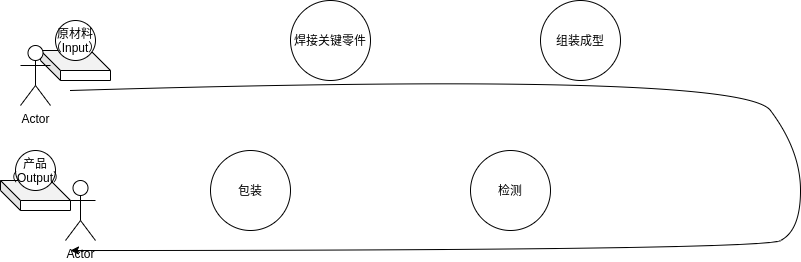

The diagram above was exported from draw.io. Its source (the exported page's mxGraphModel, read from the mxfile embedded in the PNG):
<mxGraphModel dx="1038" dy="520" grid="1" gridSize="10" guides="1" tooltips="1" connect="1" arrows="1" fold="1" page="1" pageScale="1" pageWidth="827" pageHeight="1169" math="0" shadow="0">
  <root>
    <mxCell id="0" />
    <mxCell id="1" parent="0" />
    <mxCell id="xkkhTGdPUZ55QvMXZMr3-3" value="焊接关键零件" style="ellipse;whiteSpace=wrap;html=1;aspect=fixed;" vertex="1" parent="1">
      <mxGeometry x="290" y="150" width="80" height="80" as="geometry" />
    </mxCell>
    <mxCell id="xkkhTGdPUZ55QvMXZMr3-4" value="组装成型" style="ellipse;whiteSpace=wrap;html=1;aspect=fixed;" vertex="1" parent="1">
      <mxGeometry x="540" y="150" width="80" height="80" as="geometry" />
    </mxCell>
    <mxCell id="xkkhTGdPUZ55QvMXZMr3-5" value="检测" style="ellipse;whiteSpace=wrap;html=1;aspect=fixed;" vertex="1" parent="1">
      <mxGeometry x="470" y="300" width="80" height="80" as="geometry" />
    </mxCell>
    <mxCell id="xkkhTGdPUZ55QvMXZMr3-6" value="包装" style="ellipse;whiteSpace=wrap;html=1;aspect=fixed;" vertex="1" parent="1">
      <mxGeometry x="210" y="300" width="80" height="80" as="geometry" />
    </mxCell>
    <mxCell id="xkkhTGdPUZ55QvMXZMr3-7" value="" style="curved=1;endArrow=classic;html=1;rounded=0;" edge="1" parent="1">
      <mxGeometry width="50" height="50" relative="1" as="geometry">
        <mxPoint x="70" y="240" as="sourcePoint" />
        <mxPoint x="70" y="400" as="targetPoint" />
        <Array as="points">
          <mxPoint x="740" y="220" />
          <mxPoint x="800" y="300" />
          <mxPoint x="800" y="380" />
          <mxPoint x="760" y="400" />
        </Array>
      </mxGeometry>
    </mxCell>
    <mxCell id="xkkhTGdPUZ55QvMXZMr3-8" value="" style="shape=cube;whiteSpace=wrap;html=1;boundedLbl=1;backgroundOutline=1;darkOpacity=0.05;darkOpacity2=0.1;" vertex="1" parent="1">
      <mxGeometry x="40" y="200" width="70" height="30" as="geometry" />
    </mxCell>
    <mxCell id="xkkhTGdPUZ55QvMXZMr3-9" value="Actor" style="shape=umlActor;verticalLabelPosition=bottom;verticalAlign=top;html=1;outlineConnect=0;" vertex="1" parent="1">
      <mxGeometry x="20" y="195" width="30" height="60" as="geometry" />
    </mxCell>
    <mxCell id="xkkhTGdPUZ55QvMXZMr3-10" value="原材料&lt;br&gt;（Input）" style="ellipse;whiteSpace=wrap;html=1;aspect=fixed;" vertex="1" parent="1">
      <mxGeometry x="55" y="170" width="40" height="40" as="geometry" />
    </mxCell>
    <mxCell id="xkkhTGdPUZ55QvMXZMr3-11" value="Actor" style="shape=umlActor;verticalLabelPosition=bottom;verticalAlign=top;html=1;outlineConnect=0;" vertex="1" parent="1">
      <mxGeometry x="65" y="330" width="30" height="60" as="geometry" />
    </mxCell>
    <mxCell id="xkkhTGdPUZ55QvMXZMr3-14" value="" style="shape=cube;whiteSpace=wrap;html=1;boundedLbl=1;backgroundOutline=1;darkOpacity=0.05;darkOpacity2=0.1;" vertex="1" parent="1">
      <mxGeometry y="330" width="70" height="30" as="geometry" />
    </mxCell>
    <mxCell id="xkkhTGdPUZ55QvMXZMr3-15" value="产品&lt;br&gt;（Output）" style="ellipse;whiteSpace=wrap;html=1;aspect=fixed;" vertex="1" parent="1">
      <mxGeometry x="15" y="300" width="40" height="40" as="geometry" />
    </mxCell>
  </root>
</mxGraphModel>